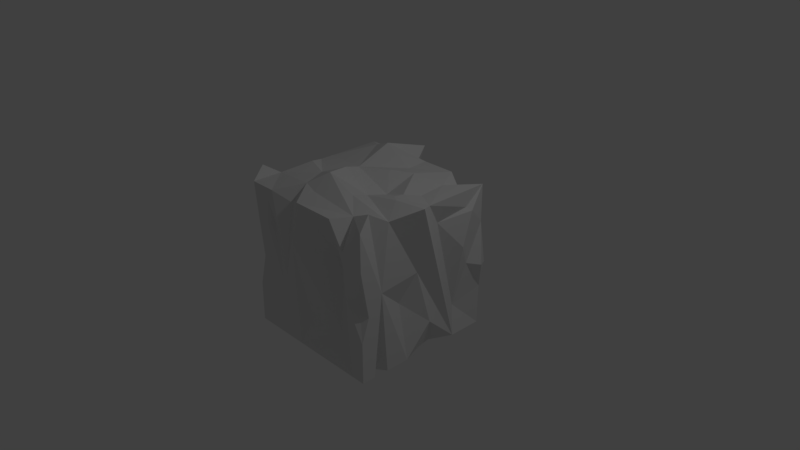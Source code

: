 # Source: IceBlock.blend  (saved by Blender 2.79.0; exported with 4.5.12 LTS)
import bpy
from mathutils import Matrix  # noqa: F401  (used for matrix-valued properties, if any)

bpy.ops.wm.read_factory_settings(use_empty=True)
scene = bpy.context.scene
scene.name = 'Scene'

# ---- collections
col_collection_1 = bpy.data.collections.new('Collection 1'); scene.collection.children.link(col_collection_1)

# ---- materials (node trees are filled in below, after node groups)
mat_material = bpy.data.materials.new('Material')
mat_material.alpha_threshold = 0.0
mat_material.use_transparent_shadow = False
mat_material.roughness = 0.5
mat_material.line_color = (0.0, 0.0, 0.0, 1.0)

# ---- material node trees

# ---- world
world_world = bpy.data.worlds.new('World'); scene.world = world_world
world_world.color = (0.05088, 0.05088, 0.05088)
world_world.use_sun_shadow = False
world_world.sun_shadow_jitter_overblur = 0.0
world_world.cycles.sampling_method = 'MANUAL'

# ---- cameras
cam_camera = bpy.data.cameras.new('Camera')
cam_camera.clip_end = 100.0
cam_camera.lens = 35.0
cam_camera.sensor_width = 32.0
cam_camera.sensor_height = 18.0
cam_camera.ortho_scale = 7.314
cam_camera.dof.focus_distance = 0.0
cam_camera.dof.aperture_fstop = 128.0

# ---- lights
light_lamp = bpy.data.lights.new('Lamp', 'POINT')
light_lamp.transmission_factor = 0.0
light_lamp.cutoff_distance = 30.0
light_lamp.energy = 100.0
light_lamp.shadow_buffer_clip_start = 1.001
light_lamp.shadow_soft_size = 0.1
light_lamp.shadow_maximum_resolution = 0.006
light_lamp.use_absolute_resolution = True

# ---- meshes
me_cube = bpy.data.meshes.new('Cube')
me_cube.from_pydata([(1.0, 1.0, -1.0), (1.0, -1.0, -1.0), (-1.0, -1.0, -1.0), (-1.0, 1.0, -1.0), (1.0, 1.0, 1.0), (1.0, -1.0, 1.0), (-1.0, -1.0, 1.0), (-1.0, 1.0, 1.0), (-1.0, 0.2547, 1.0), (-0.3052, 1.291, 1.057), (-0.2849, 0.1015, 1.098), (-0.6602, 0.7474, 1.119), (-1.0, -0.5857, 1.0), (-0.7495, -0.2697, 1.143), (-1.0, 0.06887, 1.0), (-1.0, 0.5592, -1.0), (-0.5353, -0.2913, 1.063), (-1.11, -0.7783, 1.127), (-1.0, -0.6072, 0.1895), (1.0, 0.07701, 1.0), (1.002, -0.5738, 1.009), (0.1997, -0.1854, 0.9544), (1.0, 0.5323, -1.0), (1.252, -0.2547, 1.153), (0.8875, -0.7741, 1.128), (0.6073, -0.757, 1.0), (1.0, -0.6871, 0.1244), (0.4726, 1.0, 1.0), (0.6914, 0.6171, 1.0), (0.2609, 0.07891, 0.8998), (0.3358, 0.4702, 1.093), (-0.1362, -1.0, 1.0), (-0.321, -0.6959, 1.103), (-0.6311, -1.0, 1.0), (-0.1161, -0.495, 1.249), (0.1241, 0.5866, 1.059), (-0.3688, 0.6718, 1.242), (0.001558, 1.0, 1.0), (-0.1258, -0.7396, 1.066), (0.333, -0.5266, 1.105), (-0.1424, -0.2278, 1.232), (-0.3745, -0.8775, 0.8723), (-0.4172, -1.0, -0.09644), (-0.1365, 0.9963, 0.9751), (-0.6397, 0.9961, 1.0), (-0.3985, 0.943, -0.0691), (0.7176, 0.8483, 0.9206), (0.7269, 1.0, 0.6395), (0.6999, -1.016, 0.6683), (0.4656, -1.0, 1.0), (0.6848, -1.0, 0.4874), (-0.2836, -1.0, 0.425), (0.8058, -1.0, -1.0), (0.2565, -1.0, -1.0), (-0.1983, -1.0, -1.0), (0.298, -0.6811, 0.3202), (0.4277, -0.827, -0.6035), (0.2816, -0.8071, -0.2015), (0.1077, -0.9033, -0.186), (-0.05278, -0.9065, -0.6129), (-0.6051, -1.0, -1.0), (-0.8595, -1.0, -1.0), (-0.5035, -1.0, -0.1809), (-0.8175, -1.0, -0.3328), (-0.764, -1.0, 0.5184), (-0.6351, -1.062, -0.5106), (-0.5444, -1.0, 0.5556), (-0.7202, -1.0, 0.8317), (-0.6921, -0.9392, 0.5306), (0.7199, -1.0, 0.05546), (1.0, -1.0, -0.4446), (0.8654, -0.9082, 0.00924), (1.0, -1.0, 0.5055), (1.0, -0.8926, -0.1233), (-0.9957, -0.9971, -0.4466), (-0.9116, -0.9737, -0.02069), (-0.9928, -0.9669, 0.4935), (-0.8006, -1.0, -0.06336), (-1.0, -0.7979, -0.07221), (1.012, 0.9957, -0.4346), (0.988, 1.108, -0.129), (1.0, 1.0, 0.4901), (1.0, 0.7476, -0.01692), (0.7226, 1.0, -0.04763), (1.127, 0.8973, -0.04743), (-0.9857, 0.994, -0.4335), (-1.009, 1.116, -0.1289), (-1.008, 1.013, 0.4748), (-0.7425, 1.0, -0.08618), (-0.8967, 0.7929, -0.06005), (0.2158, 1.0, -1.0), (0.5115, 0.9685, -0.05167), (0.3371, 1.069, -0.05501), (1.0, -0.2768, -1.0), (1.001, -0.1177, 0.1807), (0.8591, -0.2865, -0.2428), (0.8968, 0.3192, 0.6579), (1.065, 0.7538, 0.7407), (1.069, 0.607, 0.2859), (0.9053, 0.6109, -0.6134), (1.0, 0.7117, 0.7792), (1.06, 0.04938, -0.5534), (1.0, -0.6073, -1.0), (0.8542, -0.71, -1.0), (1.0, -0.813, -1.0), (0.4497, -0.7084, -1.0), (0.8595, 0.229, -1.0), (0.9274, -0.02608, -0.9718), (0.5403, 0.2863, -1.0), (-1.0, 0.01952, -0.05728), (-1.0, -0.5653, -1.0), (-1.0, 0.132, -1.0), (-0.9054, -0.5947, -0.1651), (-1.071, -0.1805, -0.3542), (-1.0, -0.326, 0.5464), (-1.0, -0.5011, 0.1477), (-1.005, -0.4462, 0.1929), (-1.0, -0.3642, 0.09379), (-1.0, 0.2245, 0.3651), (-1.052, 0.7483, 0.6598), (-0.895, 0.4076, 0.6323), (-0.9088, 0.4445, 0.1271), (-0.04504, 0.386, 1.075), (0.6998, 0.2362, 0.9791), (0.5777, 0.05378, 1.012), (0.5547, -0.06899, 1.016), (0.7474, -0.2215, 1.079), (-1.026, -0.4529, -0.007179), (0.08066, 0.2946, 1.11)], [], [(0, 22, 108, 93, 102, 105, 104, 1, 52, 53, 54, 60, 61, 2, 110, 111, 15, 3, 90), (4, 46, 28), (0, 79, 99), (1, 70, 69, 52), (2, 74, 110), (4, 47, 46), (8, 11, 7), (7, 11, 44), (11, 8, 10), (11, 36, 9), (15, 89, 85), (14, 118, 15, 13), (13, 15, 109, 114, 12), (12, 16, 13), (13, 16, 14), (12, 18, 17), (17, 18, 6), (6, 12, 17), (19, 126, 23), (22, 94, 101), (20, 94, 22, 23), (23, 22, 19), (23, 126, 20), (20, 25, 24), (24, 25, 5), (5, 26, 24), (24, 26, 20), (28, 27, 30), (30, 35, 122), (30, 123, 28), (19, 124, 125), (21, 34, 39), (10, 21, 29), (10, 122, 36), (10, 29, 128), (19, 4, 28), (29, 124, 30), (25, 38, 31), (16, 10, 8), (31, 32, 41), (31, 49, 25), (34, 21, 40), (33, 12, 6), (12, 33, 32), (12, 32, 16), (32, 34, 16), (20, 39, 25), (8, 14, 16), (16, 40, 10), (35, 30, 27), (36, 11, 10), (36, 37, 43), (37, 36, 35), (35, 27, 37), (31, 38, 32), (32, 38, 34), (34, 38, 25), (39, 20, 21), (25, 39, 34), (10, 40, 21), (40, 16, 34), (41, 32, 33), (33, 66, 42, 41), (41, 42, 51, 31), (44, 11, 9), (43, 9, 36), (43, 45, 9), (9, 45, 44), (46, 47, 27), (27, 47, 92), (28, 46, 27), (49, 50, 48), (48, 50, 5), (25, 48, 5), (48, 25, 49), (52, 69, 50, 55), (55, 50, 49), (51, 42, 54), (54, 53, 56), (53, 52, 56), (54, 59, 51), (49, 31, 55), (31, 51, 55), (54, 62, 65), (59, 56, 58), (58, 57, 55), (57, 58, 56), (51, 58, 55), (51, 59, 58), (56, 52, 55, 57), (56, 59, 54), (60, 65, 61), (61, 63, 77, 74, 2), (64, 77, 63, 65), (64, 65, 62), (65, 60, 54), (61, 65, 63), (66, 67, 68), (68, 67, 64), (68, 64, 62), (62, 54, 42), (42, 66, 68), (42, 68, 62), (70, 73, 71), (71, 73, 72), (69, 70, 71), (71, 72, 69), (72, 5, 50, 69), (74, 77, 75), (75, 77, 76), (76, 77, 64, 67, 66, 33, 6), (76, 78, 75), (75, 78, 74), (81, 82, 84), (80, 84, 79), (79, 83, 80), (80, 83, 81), (84, 80, 81), (79, 84, 82), (87, 88, 86), (86, 88, 85), (85, 89, 86), (86, 89, 87), (90, 91, 83), (83, 47, 81), (83, 79, 90), (90, 3, 88), (45, 43, 37, 27), (45, 27, 92), (92, 91, 90), (83, 91, 47), (92, 90, 45), (92, 47, 91), (81, 47, 4), (90, 79, 0), (44, 88, 87), (88, 44, 45), (88, 3, 85), (45, 90, 88), (87, 7, 44), (95, 94, 26), (95, 93, 101), (93, 26, 102), (26, 93, 95), (26, 94, 20), (19, 100, 4), (81, 97, 82), (97, 96, 98), (98, 96, 99), (98, 99, 82), (98, 82, 97), (4, 100, 97), (97, 100, 96), (97, 81, 4), (19, 99, 96), (22, 99, 19), (99, 79, 82), (99, 22, 0), (100, 19, 96), (101, 94, 95), (101, 106, 22), (104, 105, 103), (103, 105, 102), (102, 26, 103), (103, 26, 104), (104, 26, 5, 72, 73, 70, 1), (93, 108, 107), (107, 108, 106), (106, 108, 22), (106, 101, 107), (107, 101, 93), (110, 74, 112), (112, 74, 78), (78, 76, 6, 18), (18, 12, 114, 115), (109, 15, 111), (111, 110, 113), (113, 110, 112), (113, 112, 127), (113, 127, 117, 109), (113, 109, 111), (18, 112, 78), (115, 114, 116), (116, 114, 117), (117, 114, 109), (117, 115, 116), (89, 119, 87), (87, 119, 7), (8, 119, 120), (8, 120, 118), (8, 118, 14), (119, 121, 120), (7, 119, 8), (89, 15, 121), (85, 3, 15), (121, 119, 89), (121, 15, 118), (118, 120, 121), (124, 19, 123), (123, 30, 124), (36, 122, 35), (122, 128, 30), (28, 123, 19), (125, 124, 29), (29, 21, 125), (126, 19, 125), (125, 21, 126), (20, 126, 21), (117, 127, 115), (115, 127, 18), (127, 112, 18), (29, 30, 128), (128, 122, 10)])
me_cube.materials.append(mat_material)
me_cube.use_remesh_preserve_volume = False
me_cube.use_remesh_preserve_attributes = False
me_cube.use_mirror_vertex_groups = False
me_cube.update()

# ---- objects
ob_cube = bpy.data.objects.new('Cube', me_cube)
ob_lamp = bpy.data.objects.new('Lamp', light_lamp)
ob_camera = bpy.data.objects.new('Camera', cam_camera)

# ---- transforms, parenting, visibility, modifiers, constraints
ob_cube.location = (0.0, 0.0, 0.0)
ob_cube.lock_rotations_4d = False
ob_cube.empty_display_type = 'ARROWS'
ob_cube.lineart.crease_threshold = 0.0
ob_lamp.location = (4.076, 1.005, 5.904)
ob_lamp.rotation_euler = (0.6503, 0.05522, 1.866)
ob_lamp.lock_rotations_4d = False
ob_lamp.empty_display_type = 'ARROWS'
ob_lamp.color = (0.0, 0.0, 0.0, 0.0)
ob_lamp.lineart.crease_threshold = 0.0
ob_camera.location = (7.481, -6.508, 5.344)
ob_camera.rotation_euler = (1.109, 0.0, 0.8149)
ob_camera.lock_rotations_4d = False
ob_camera.empty_display_type = 'ARROWS'
ob_camera.color = (0.0, 0.0, 0.0, 0.0)
ob_camera.display_type = 'WIRE'
ob_camera.lineart.crease_threshold = 0.0

# ---- collection membership
col_collection_1.objects.link(ob_cube)
col_collection_1.objects.link(ob_lamp)
col_collection_1.objects.link(ob_camera)

# ---- scene / render settings (as saved in the file)
scene.camera = ob_camera
scene.frame_start = 1; scene.frame_end = 250; scene.frame_set(1)
scene.render.engine = 'BLENDER_EEVEE_NEXT'
scene.render.resolution_percentage = 50
scene.render.dither_intensity = 0.0
scene.cycles.use_denoising = False
scene.cycles.samples = 128
scene.cycles.sampling_pattern = 'TABULATED_SOBOL'
scene.cycles.use_adaptive_sampling = False
scene.cycles.use_light_tree = False
scene.cycles.blur_glossy = 0.0
scene.cycles.sample_clamp_indirect = 0.0
scene.view_settings.view_transform = 'Standard'
bpy.context.view_layer.update()

